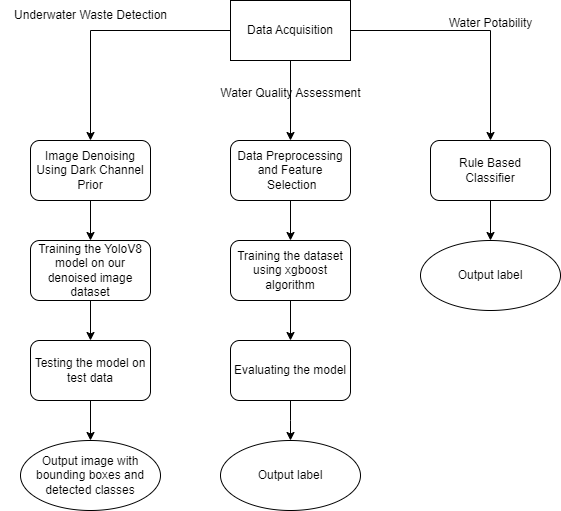

The diagram above was exported from draw.io. Its source (the exported page's mxGraphModel, read from the mxfile embedded in the PNG):
<mxGraphModel dx="1050" dy="553" grid="1" gridSize="10" guides="1" tooltips="1" connect="1" arrows="1" fold="1" page="1" pageScale="1" pageWidth="850" pageHeight="1100" background="#ffffff" math="0" shadow="0">
  <root>
    <mxCell id="0" />
    <mxCell id="1" parent="0" />
    <mxCell id="FkuzyCJ1QY8R3zCQ5K-x-2" style="edgeStyle=orthogonalEdgeStyle;rounded=0;orthogonalLoop=1;jettySize=auto;html=1;entryX=0.5;entryY=0;entryDx=0;entryDy=0;" edge="1" parent="1" source="FkuzyCJ1QY8R3zCQ5K-x-1" target="FkuzyCJ1QY8R3zCQ5K-x-5">
      <mxGeometry relative="1" as="geometry">
        <mxPoint x="420" y="140" as="targetPoint" />
      </mxGeometry>
    </mxCell>
    <mxCell id="FkuzyCJ1QY8R3zCQ5K-x-4" style="edgeStyle=orthogonalEdgeStyle;rounded=0;orthogonalLoop=1;jettySize=auto;html=1;entryX=0.5;entryY=0;entryDx=0;entryDy=0;" edge="1" parent="1" source="FkuzyCJ1QY8R3zCQ5K-x-1" target="FkuzyCJ1QY8R3zCQ5K-x-3">
      <mxGeometry relative="1" as="geometry" />
    </mxCell>
    <mxCell id="FkuzyCJ1QY8R3zCQ5K-x-7" style="edgeStyle=orthogonalEdgeStyle;rounded=0;orthogonalLoop=1;jettySize=auto;html=1;entryX=0.5;entryY=0;entryDx=0;entryDy=0;" edge="1" parent="1" source="FkuzyCJ1QY8R3zCQ5K-x-1" target="FkuzyCJ1QY8R3zCQ5K-x-6">
      <mxGeometry relative="1" as="geometry" />
    </mxCell>
    <mxCell id="FkuzyCJ1QY8R3zCQ5K-x-1" value="Data Acquisition" style="rounded=0;whiteSpace=wrap;html=1;" vertex="1" parent="1">
      <mxGeometry x="360" y="40" width="120" height="60" as="geometry" />
    </mxCell>
    <mxCell id="FkuzyCJ1QY8R3zCQ5K-x-11" style="edgeStyle=orthogonalEdgeStyle;rounded=0;orthogonalLoop=1;jettySize=auto;html=1;entryX=0.5;entryY=0;entryDx=0;entryDy=0;" edge="1" parent="1" source="FkuzyCJ1QY8R3zCQ5K-x-3" target="FkuzyCJ1QY8R3zCQ5K-x-15">
      <mxGeometry relative="1" as="geometry">
        <mxPoint x="220" y="320" as="targetPoint" />
      </mxGeometry>
    </mxCell>
    <mxCell id="FkuzyCJ1QY8R3zCQ5K-x-3" value="Image Denoising Using Dark Channel Prior" style="rounded=1;whiteSpace=wrap;html=1;" vertex="1" parent="1">
      <mxGeometry x="160" y="180" width="120" height="60" as="geometry" />
    </mxCell>
    <mxCell id="FkuzyCJ1QY8R3zCQ5K-x-19" style="edgeStyle=orthogonalEdgeStyle;rounded=0;orthogonalLoop=1;jettySize=auto;html=1;entryX=0.5;entryY=0;entryDx=0;entryDy=0;" edge="1" parent="1" source="FkuzyCJ1QY8R3zCQ5K-x-5" target="FkuzyCJ1QY8R3zCQ5K-x-16">
      <mxGeometry relative="1" as="geometry" />
    </mxCell>
    <mxCell id="FkuzyCJ1QY8R3zCQ5K-x-5" value="Data Preprocessing and Feature&lt;br&gt;&amp;nbsp;Selection" style="rounded=1;whiteSpace=wrap;html=1;" vertex="1" parent="1">
      <mxGeometry x="360" y="180" width="120" height="60" as="geometry" />
    </mxCell>
    <mxCell id="FkuzyCJ1QY8R3zCQ5K-x-32" style="edgeStyle=orthogonalEdgeStyle;rounded=0;orthogonalLoop=1;jettySize=auto;html=1;entryX=0.5;entryY=0;entryDx=0;entryDy=0;" edge="1" parent="1" source="FkuzyCJ1QY8R3zCQ5K-x-6" target="FkuzyCJ1QY8R3zCQ5K-x-31">
      <mxGeometry relative="1" as="geometry" />
    </mxCell>
    <mxCell id="FkuzyCJ1QY8R3zCQ5K-x-6" value="Rule Based &lt;br&gt;Classifier" style="rounded=1;whiteSpace=wrap;html=1;" vertex="1" parent="1">
      <mxGeometry x="560" y="180" width="120" height="60" as="geometry" />
    </mxCell>
    <mxCell id="FkuzyCJ1QY8R3zCQ5K-x-8" value="Underwater Waste Detection" style="text;html=1;align=center;verticalAlign=middle;resizable=0;points=[];autosize=1;strokeColor=none;fillColor=none;" vertex="1" parent="1">
      <mxGeometry x="130" y="40" width="180" height="30" as="geometry" />
    </mxCell>
    <mxCell id="FkuzyCJ1QY8R3zCQ5K-x-9" value="Water Potability" style="text;html=1;align=center;verticalAlign=middle;resizable=0;points=[];autosize=1;strokeColor=none;fillColor=none;" vertex="1" parent="1">
      <mxGeometry x="565" y="48" width="110" height="30" as="geometry" />
    </mxCell>
    <mxCell id="FkuzyCJ1QY8R3zCQ5K-x-10" value="Water Quality Assessment" style="text;html=1;align=center;verticalAlign=middle;resizable=0;points=[];autosize=1;strokeColor=none;fillColor=none;" vertex="1" parent="1">
      <mxGeometry x="340" y="118" width="160" height="30" as="geometry" />
    </mxCell>
    <mxCell id="FkuzyCJ1QY8R3zCQ5K-x-20" style="edgeStyle=orthogonalEdgeStyle;rounded=0;orthogonalLoop=1;jettySize=auto;html=1;entryX=0.5;entryY=0;entryDx=0;entryDy=0;" edge="1" parent="1" source="FkuzyCJ1QY8R3zCQ5K-x-15" target="FkuzyCJ1QY8R3zCQ5K-x-22">
      <mxGeometry relative="1" as="geometry">
        <mxPoint x="220" y="390" as="targetPoint" />
      </mxGeometry>
    </mxCell>
    <mxCell id="FkuzyCJ1QY8R3zCQ5K-x-15" value="Training the YoloV8 model on our denoised image dataset" style="rounded=1;whiteSpace=wrap;html=1;" vertex="1" parent="1">
      <mxGeometry x="160" y="280" width="120" height="60" as="geometry" />
    </mxCell>
    <mxCell id="FkuzyCJ1QY8R3zCQ5K-x-21" style="edgeStyle=orthogonalEdgeStyle;rounded=0;orthogonalLoop=1;jettySize=auto;html=1;entryX=0.5;entryY=0;entryDx=0;entryDy=0;" edge="1" parent="1" source="FkuzyCJ1QY8R3zCQ5K-x-16" target="FkuzyCJ1QY8R3zCQ5K-x-23">
      <mxGeometry relative="1" as="geometry">
        <mxPoint x="420" y="380" as="targetPoint" />
      </mxGeometry>
    </mxCell>
    <mxCell id="FkuzyCJ1QY8R3zCQ5K-x-16" value="Training the dataset using xgboost algorithm" style="rounded=1;whiteSpace=wrap;html=1;" vertex="1" parent="1">
      <mxGeometry x="360" y="280" width="120" height="60" as="geometry" />
    </mxCell>
    <mxCell id="FkuzyCJ1QY8R3zCQ5K-x-27" style="edgeStyle=orthogonalEdgeStyle;rounded=0;orthogonalLoop=1;jettySize=auto;html=1;entryX=0.5;entryY=0;entryDx=0;entryDy=0;" edge="1" parent="1" source="FkuzyCJ1QY8R3zCQ5K-x-22" target="FkuzyCJ1QY8R3zCQ5K-x-26">
      <mxGeometry relative="1" as="geometry" />
    </mxCell>
    <mxCell id="FkuzyCJ1QY8R3zCQ5K-x-22" value="Testing the model on test data" style="rounded=1;whiteSpace=wrap;html=1;" vertex="1" parent="1">
      <mxGeometry x="160" y="380" width="120" height="60" as="geometry" />
    </mxCell>
    <mxCell id="FkuzyCJ1QY8R3zCQ5K-x-28" style="edgeStyle=orthogonalEdgeStyle;rounded=0;orthogonalLoop=1;jettySize=auto;html=1;entryX=0.5;entryY=0;entryDx=0;entryDy=0;" edge="1" parent="1" source="FkuzyCJ1QY8R3zCQ5K-x-23">
      <mxGeometry relative="1" as="geometry">
        <mxPoint x="420" y="480" as="targetPoint" />
      </mxGeometry>
    </mxCell>
    <mxCell id="FkuzyCJ1QY8R3zCQ5K-x-23" value="Evaluating the model" style="rounded=1;whiteSpace=wrap;html=1;" vertex="1" parent="1">
      <mxGeometry x="360" y="380" width="120" height="60" as="geometry" />
    </mxCell>
    <mxCell id="FkuzyCJ1QY8R3zCQ5K-x-26" value="Output image with bounding boxes and detected classes" style="ellipse;whiteSpace=wrap;html=1;" vertex="1" parent="1">
      <mxGeometry x="150" y="480" width="140" height="70" as="geometry" />
    </mxCell>
    <mxCell id="FkuzyCJ1QY8R3zCQ5K-x-29" value="Output label" style="ellipse;whiteSpace=wrap;html=1;" vertex="1" parent="1">
      <mxGeometry x="350" y="480" width="140" height="70" as="geometry" />
    </mxCell>
    <mxCell id="FkuzyCJ1QY8R3zCQ5K-x-31" value="Output label" style="ellipse;whiteSpace=wrap;html=1;" vertex="1" parent="1">
      <mxGeometry x="550" y="280" width="140" height="70" as="geometry" />
    </mxCell>
  </root>
</mxGraphModel>